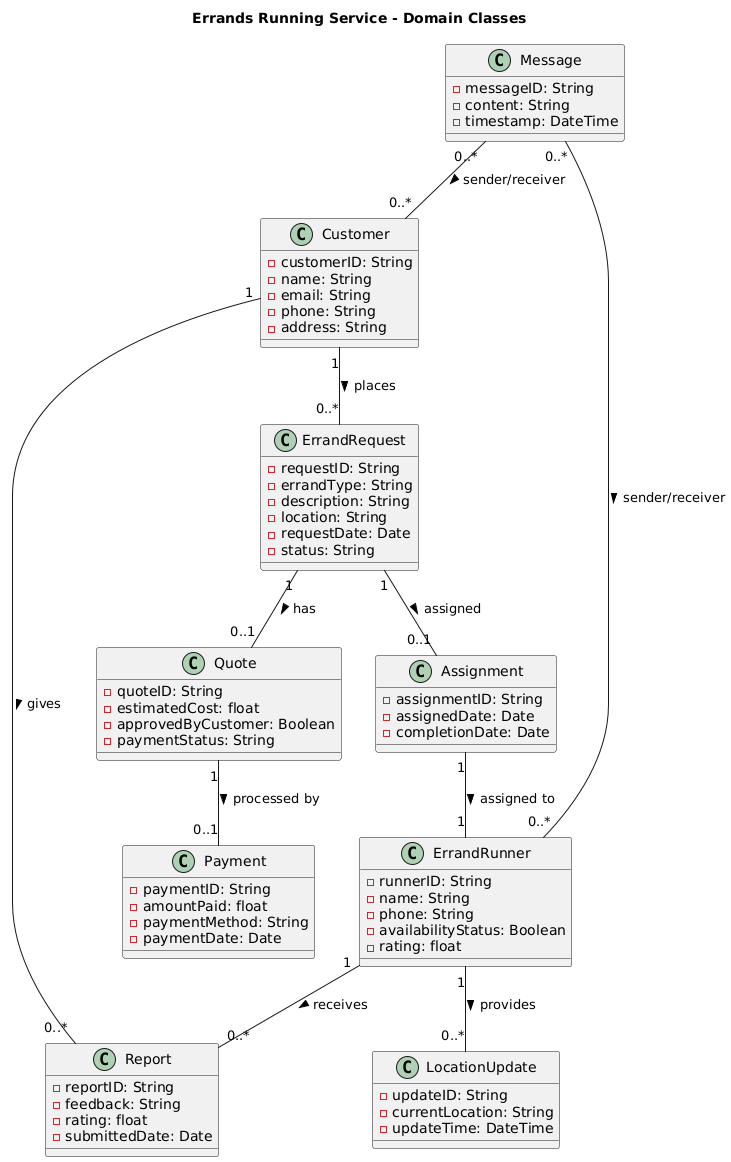

The diagram above was rendered by PlantUML. Its source (embedded in the PNG):
@startuml
' Title
title Errands Running Service - Domain Classes

' Classes
class Customer {
  - customerID: String
  - name: String
  - email: String
  - phone: String
  - address: String
}

class ErrandRequest {
  - requestID: String
  - errandType: String
  - description: String
  - location: String
  - requestDate: Date
  - status: String
}

class ErrandRunner {
  - runnerID: String
  - name: String
  - phone: String
  - availabilityStatus: Boolean
  - rating: float
}

class Assignment {
  - assignmentID: String
  - assignedDate: Date
  - completionDate: Date
}

class Quote {
  - quoteID: String
  - estimatedCost: float
  - approvedByCustomer: Boolean
  - paymentStatus: String
}

class Payment {
  - paymentID: String
  - amountPaid: float
  - paymentMethod: String
  - paymentDate: Date
}

class Message {
  - messageID: String
  - content: String
  - timestamp: DateTime
}

class LocationUpdate {
  - updateID: String
  - currentLocation: String
  - updateTime: DateTime
}

class Report {
  - reportID: String
  - feedback: String
  - rating: float
  - submittedDate: Date
}

' Relationships
Customer "1" -- "0..*" ErrandRequest : places >
ErrandRequest "1" -- "0..1" Quote : has >
Quote "1" -- "0..1" Payment : processed by >
ErrandRequest "1" -- "0..1" Assignment : assigned >
Assignment "1" -- "1" ErrandRunner : assigned to >
Message "0..*" -- "0..*" Customer : sender/receiver >
Message "0..*" -- "0..*" ErrandRunner : sender/receiver >
ErrandRunner "1" -- "0..*" LocationUpdate : provides >
ErrandRunner "1" -- "0..*" Report : receives >
Customer "1" -- "0..*" Report : gives >
@enduml